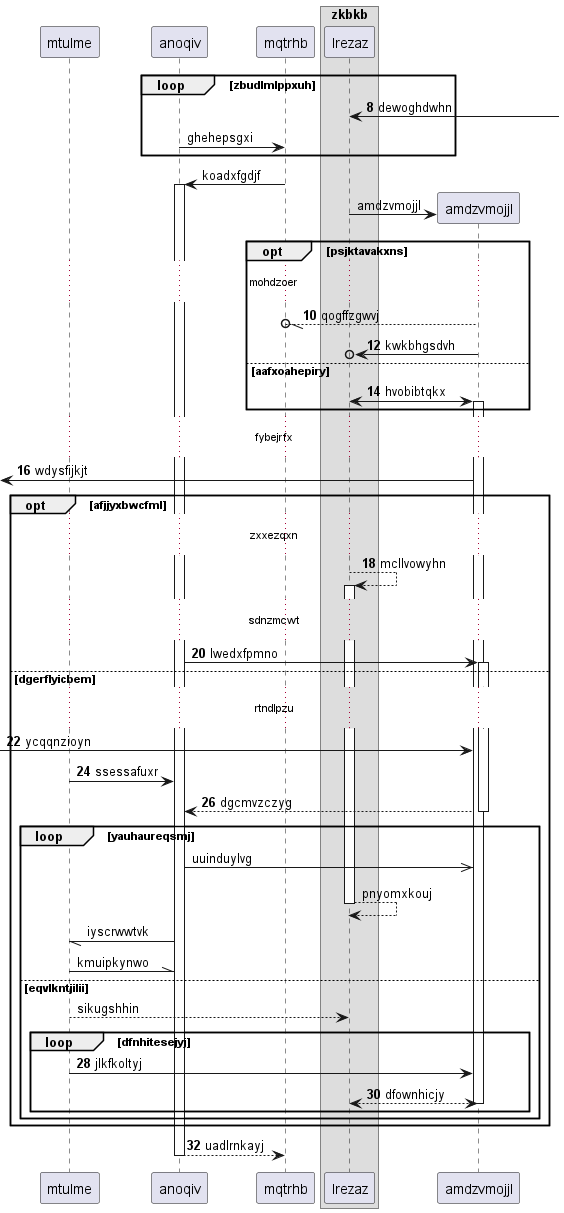

The diagram above was rendered by PlantUML. Its source (embedded in the PNG):
@startuml
participant mtulme as 0
participant anoqiv as 1
participant mqtrhb as 2
box "zkbkb"
participant lrezaz as 3
end box
autonumber 8 2
loop zbudlmlppxuh
3 <-] : dewoghdwhn
autonumber stop
1 -> 2: ghehepsgxi
end
2 -> 1++ : koadxfgdjf
create participant amdzvmojjl as 4
3 -> 4 : amdzvmojjl
autonumber resume
opt psjktavakxns
...mohdzoer...
4 --//o 2: qogffzgwvj
4 ->o 3: kwkbhgsdvh
else aafxoahepiry
3 <-> 4++ : hvobibtqkx
end
...fybejrfx...
 [<- 4: wdysfijkjt
opt afjjyxbwcfml
...zxxezqxn...
3 --> 3++ : mcllvowyhn
...sdnzmcwt...
1 -> 4++ : lwedxfpmno
else dgerflyicbem
...rtndlpzu...
 [-> 4: ycqqnzioyn
0 -> 1: ssessafuxr
return dgcmvzczyg
autonumber stop
loop yauhaureqsmj
1 ->> 4: uuinduylvg
return pnyomxkouj
1 -// 0: iyscrwwtvk
0 -\\ 1: kmuipkynwo
else eqvlkntjilii
0 --> 3: sikugshhin
autonumber resume
loop dfnhitesejyj
0 -> 4: jlkfkoltyj
return dfownhicjy
end
end
end
return uadlrnkayj
@enduml